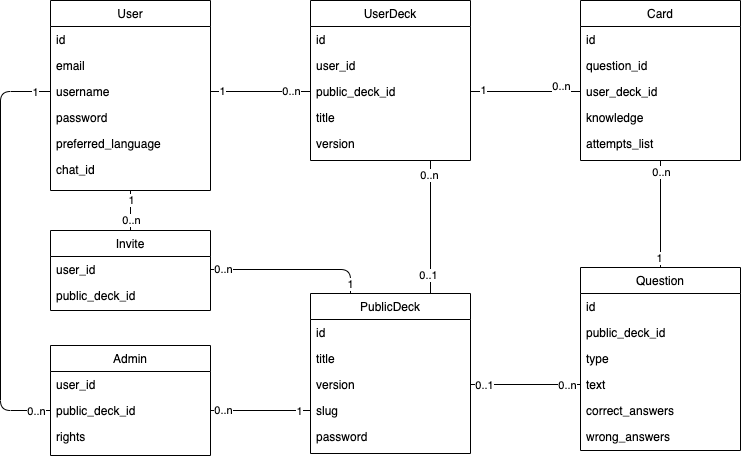

The diagram above was exported from draw.io. Its source (the exported page's mxGraphModel, read from the mxfile embedded in the PNG):
<mxGraphModel dx="1186" dy="591" grid="1" gridSize="10" guides="1" tooltips="1" connect="1" arrows="1" fold="1" page="1" pageScale="1" pageWidth="827" pageHeight="1169" math="0" shadow="0">
  <root>
    <mxCell id="WIyWlLk6GJQsqaUBKTNV-0" />
    <mxCell id="WIyWlLk6GJQsqaUBKTNV-1" parent="WIyWlLk6GJQsqaUBKTNV-0" />
    <mxCell id="YKo34cHVQy4XFPZPwaI8-10" value="User" style="swimlane;fontStyle=0;align=center;verticalAlign=top;childLayout=stackLayout;horizontal=1;startSize=26;horizontalStack=0;resizeParent=1;resizeLast=0;collapsible=1;marginBottom=0;rounded=0;shadow=0;strokeWidth=1;" parent="WIyWlLk6GJQsqaUBKTNV-1" vertex="1">
      <mxGeometry x="70" y="275" width="160" height="190" as="geometry">
        <mxRectangle x="550" y="140" width="160" height="26" as="alternateBounds" />
      </mxGeometry>
    </mxCell>
    <mxCell id="YKo34cHVQy4XFPZPwaI8-11" value="id" style="text;align=left;verticalAlign=top;spacingLeft=4;spacingRight=4;overflow=hidden;rotatable=0;points=[[0,0.5],[1,0.5]];portConstraint=eastwest;" parent="YKo34cHVQy4XFPZPwaI8-10" vertex="1">
      <mxGeometry y="26" width="160" height="26" as="geometry" />
    </mxCell>
    <mxCell id="YKo34cHVQy4XFPZPwaI8-12" value="email" style="text;align=left;verticalAlign=top;spacingLeft=4;spacingRight=4;overflow=hidden;rotatable=0;points=[[0,0.5],[1,0.5]];portConstraint=eastwest;rounded=0;shadow=0;html=0;" parent="YKo34cHVQy4XFPZPwaI8-10" vertex="1">
      <mxGeometry y="52" width="160" height="26" as="geometry" />
    </mxCell>
    <mxCell id="YKo34cHVQy4XFPZPwaI8-13" value="username" style="text;align=left;verticalAlign=top;spacingLeft=4;spacingRight=4;overflow=hidden;rotatable=0;points=[[0,0.5],[1,0.5]];portConstraint=eastwest;rounded=0;shadow=0;html=0;" parent="YKo34cHVQy4XFPZPwaI8-10" vertex="1">
      <mxGeometry y="78" width="160" height="26" as="geometry" />
    </mxCell>
    <mxCell id="YKo34cHVQy4XFPZPwaI8-14" value="password" style="text;align=left;verticalAlign=top;spacingLeft=4;spacingRight=4;overflow=hidden;rotatable=0;points=[[0,0.5],[1,0.5]];portConstraint=eastwest;rounded=0;shadow=0;html=0;" parent="YKo34cHVQy4XFPZPwaI8-10" vertex="1">
      <mxGeometry y="104" width="160" height="26" as="geometry" />
    </mxCell>
    <mxCell id="YKo34cHVQy4XFPZPwaI8-58" value="preferred_language" style="text;align=left;verticalAlign=top;spacingLeft=4;spacingRight=4;overflow=hidden;rotatable=0;points=[[0,0.5],[1,0.5]];portConstraint=eastwest;rounded=0;shadow=0;html=0;" parent="YKo34cHVQy4XFPZPwaI8-10" vertex="1">
      <mxGeometry y="130" width="160" height="26" as="geometry" />
    </mxCell>
    <mxCell id="YKo34cHVQy4XFPZPwaI8-15" value="chat_id" style="text;align=left;verticalAlign=top;spacingLeft=4;spacingRight=4;overflow=hidden;rotatable=0;points=[[0,0.5],[1,0.5]];portConstraint=eastwest;rounded=0;shadow=0;html=0;" parent="YKo34cHVQy4XFPZPwaI8-10" vertex="1">
      <mxGeometry y="156" width="160" height="26" as="geometry" />
    </mxCell>
    <mxCell id="YKo34cHVQy4XFPZPwaI8-64" value="Invite" style="swimlane;fontStyle=0;align=center;verticalAlign=top;childLayout=stackLayout;horizontal=1;startSize=26;horizontalStack=0;resizeParent=1;resizeLast=0;collapsible=1;marginBottom=0;rounded=0;shadow=0;strokeWidth=1;" parent="WIyWlLk6GJQsqaUBKTNV-1" vertex="1">
      <mxGeometry x="70" y="505" width="160" height="80" as="geometry">
        <mxRectangle x="110" y="640" width="160" height="26" as="alternateBounds" />
      </mxGeometry>
    </mxCell>
    <mxCell id="YKo34cHVQy4XFPZPwaI8-65" value="user_id" style="text;align=left;verticalAlign=top;spacingLeft=4;spacingRight=4;overflow=hidden;rotatable=0;points=[[0,0.5],[1,0.5]];portConstraint=eastwest;" parent="YKo34cHVQy4XFPZPwaI8-64" vertex="1">
      <mxGeometry y="26" width="160" height="26" as="geometry" />
    </mxCell>
    <mxCell id="YKo34cHVQy4XFPZPwaI8-66" value="public_deck_id" style="text;align=left;verticalAlign=top;spacingLeft=4;spacingRight=4;overflow=hidden;rotatable=0;points=[[0,0.5],[1,0.5]];portConstraint=eastwest;rounded=0;shadow=0;html=0;" parent="YKo34cHVQy4XFPZPwaI8-64" vertex="1">
      <mxGeometry y="52" width="160" height="26" as="geometry" />
    </mxCell>
    <mxCell id="YKo34cHVQy4XFPZPwaI8-70" value="Admin" style="swimlane;fontStyle=0;align=center;verticalAlign=top;childLayout=stackLayout;horizontal=1;startSize=26;horizontalStack=0;resizeParent=1;resizeLast=0;collapsible=1;marginBottom=0;rounded=0;shadow=0;strokeWidth=1;" parent="WIyWlLk6GJQsqaUBKTNV-1" vertex="1">
      <mxGeometry x="70" y="620" width="160" height="110" as="geometry">
        <mxRectangle x="550" y="140" width="160" height="26" as="alternateBounds" />
      </mxGeometry>
    </mxCell>
    <mxCell id="YKo34cHVQy4XFPZPwaI8-71" value="user_id" style="text;align=left;verticalAlign=top;spacingLeft=4;spacingRight=4;overflow=hidden;rotatable=0;points=[[0,0.5],[1,0.5]];portConstraint=eastwest;" parent="YKo34cHVQy4XFPZPwaI8-70" vertex="1">
      <mxGeometry y="26" width="160" height="26" as="geometry" />
    </mxCell>
    <mxCell id="YKo34cHVQy4XFPZPwaI8-73" value="public_deck_id" style="text;align=left;verticalAlign=top;spacingLeft=4;spacingRight=4;overflow=hidden;rotatable=0;points=[[0,0.5],[1,0.5]];portConstraint=eastwest;rounded=0;shadow=0;html=0;" parent="YKo34cHVQy4XFPZPwaI8-70" vertex="1">
      <mxGeometry y="52" width="160" height="26" as="geometry" />
    </mxCell>
    <mxCell id="YKo34cHVQy4XFPZPwaI8-72" value="rights" style="text;align=left;verticalAlign=top;spacingLeft=4;spacingRight=4;overflow=hidden;rotatable=0;points=[[0,0.5],[1,0.5]];portConstraint=eastwest;rounded=0;shadow=0;html=0;" parent="YKo34cHVQy4XFPZPwaI8-70" vertex="1">
      <mxGeometry y="78" width="160" height="26" as="geometry" />
    </mxCell>
    <mxCell id="YKo34cHVQy4XFPZPwaI8-75" value="" style="endArrow=none;html=1;exitX=1;exitY=0.5;exitDx=0;exitDy=0;entryX=0;entryY=0.5;entryDx=0;entryDy=0;" parent="WIyWlLk6GJQsqaUBKTNV-1" source="YKo34cHVQy4XFPZPwaI8-13" target="YKo34cHVQy4XFPZPwaI8-25" edge="1">
      <mxGeometry width="50" height="50" relative="1" as="geometry">
        <mxPoint x="380" y="540" as="sourcePoint" />
        <mxPoint x="430" y="490" as="targetPoint" />
      </mxGeometry>
    </mxCell>
    <mxCell id="YKo34cHVQy4XFPZPwaI8-99" value="1" style="edgeLabel;html=1;align=center;verticalAlign=middle;resizable=0;points=[];" parent="YKo34cHVQy4XFPZPwaI8-75" vertex="1" connectable="0">
      <mxGeometry x="-0.78" y="1" relative="1" as="geometry">
        <mxPoint as="offset" />
      </mxGeometry>
    </mxCell>
    <mxCell id="YKo34cHVQy4XFPZPwaI8-100" value="0..n" style="edgeLabel;html=1;align=center;verticalAlign=middle;resizable=0;points=[];" parent="YKo34cHVQy4XFPZPwaI8-75" vertex="1" connectable="0">
      <mxGeometry x="0.8" y="1" relative="1" as="geometry">
        <mxPoint x="-10" as="offset" />
      </mxGeometry>
    </mxCell>
    <mxCell id="YKo34cHVQy4XFPZPwaI8-76" value="" style="endArrow=none;html=1;exitX=0;exitY=0.5;exitDx=0;exitDy=0;entryX=1;entryY=0.5;entryDx=0;entryDy=0;" parent="WIyWlLk6GJQsqaUBKTNV-1" source="YKo34cHVQy4XFPZPwaI8-44" target="YKo34cHVQy4XFPZPwaI8-25" edge="1">
      <mxGeometry width="50" height="50" relative="1" as="geometry">
        <mxPoint x="240" y="376" as="sourcePoint" />
        <mxPoint x="300" y="376" as="targetPoint" />
      </mxGeometry>
    </mxCell>
    <mxCell id="YKo34cHVQy4XFPZPwaI8-89" value="1" style="edgeLabel;html=1;align=center;verticalAlign=middle;resizable=0;points=[];" parent="YKo34cHVQy4XFPZPwaI8-76" vertex="1" connectable="0">
      <mxGeometry x="0.7818" y="-2" relative="1" as="geometry">
        <mxPoint as="offset" />
      </mxGeometry>
    </mxCell>
    <mxCell id="YKo34cHVQy4XFPZPwaI8-90" value="0..n" style="edgeLabel;html=1;align=center;verticalAlign=middle;resizable=0;points=[];" parent="YKo34cHVQy4XFPZPwaI8-76" vertex="1" connectable="0">
      <mxGeometry x="-0.8182" y="1" relative="1" as="geometry">
        <mxPoint x="-10" y="-7" as="offset" />
      </mxGeometry>
    </mxCell>
    <mxCell id="YKo34cHVQy4XFPZPwaI8-77" value="" style="endArrow=none;html=1;exitX=0.5;exitY=1;exitDx=0;exitDy=0;entryX=0.5;entryY=0;entryDx=0;entryDy=0;" parent="WIyWlLk6GJQsqaUBKTNV-1" source="YKo34cHVQy4XFPZPwaI8-40" target="YKo34cHVQy4XFPZPwaI8-0" edge="1">
      <mxGeometry width="50" height="50" relative="1" as="geometry">
        <mxPoint x="610" y="376" as="sourcePoint" />
        <mxPoint x="510" y="376" as="targetPoint" />
      </mxGeometry>
    </mxCell>
    <mxCell id="YKo34cHVQy4XFPZPwaI8-91" value="1" style="edgeLabel;html=1;align=center;verticalAlign=middle;resizable=0;points=[];" parent="YKo34cHVQy4XFPZPwaI8-77" vertex="1" connectable="0">
      <mxGeometry x="0.8165" y="-2" relative="1" as="geometry">
        <mxPoint as="offset" />
      </mxGeometry>
    </mxCell>
    <mxCell id="YKo34cHVQy4XFPZPwaI8-92" value="0..n" style="edgeLabel;html=1;align=center;verticalAlign=middle;resizable=0;points=[];" parent="YKo34cHVQy4XFPZPwaI8-77" vertex="1" connectable="0">
      <mxGeometry x="-0.7982" relative="1" as="geometry">
        <mxPoint as="offset" />
      </mxGeometry>
    </mxCell>
    <mxCell id="YKo34cHVQy4XFPZPwaI8-78" value="" style="endArrow=none;html=1;exitX=1;exitY=0.5;exitDx=0;exitDy=0;entryX=0;entryY=0.5;entryDx=0;entryDy=0;" parent="WIyWlLk6GJQsqaUBKTNV-1" source="YKo34cHVQy4XFPZPwaI8-34" target="YKo34cHVQy4XFPZPwaI8-4" edge="1">
      <mxGeometry width="50" height="50" relative="1" as="geometry">
        <mxPoint x="640" y="445" as="sourcePoint" />
        <mxPoint x="640" y="515" as="targetPoint" />
      </mxGeometry>
    </mxCell>
    <mxCell id="YKo34cHVQy4XFPZPwaI8-93" value="0..n" style="edgeLabel;html=1;align=center;verticalAlign=middle;resizable=0;points=[];" parent="YKo34cHVQy4XFPZPwaI8-78" vertex="1" connectable="0">
      <mxGeometry x="0.3273" relative="1" as="geometry">
        <mxPoint x="23" as="offset" />
      </mxGeometry>
    </mxCell>
    <mxCell id="YKo34cHVQy4XFPZPwaI8-94" value="0..1" style="edgeLabel;html=1;align=center;verticalAlign=middle;resizable=0;points=[];" parent="YKo34cHVQy4XFPZPwaI8-78" vertex="1" connectable="0">
      <mxGeometry x="-0.3636" relative="1" as="geometry">
        <mxPoint x="-22" as="offset" />
      </mxGeometry>
    </mxCell>
    <mxCell id="YKo34cHVQy4XFPZPwaI8-80" value="" style="endArrow=none;html=1;exitX=0.75;exitY=1;exitDx=0;exitDy=0;entryX=0.75;entryY=0;entryDx=0;entryDy=0;" parent="WIyWlLk6GJQsqaUBKTNV-1" source="YKo34cHVQy4XFPZPwaI8-20" target="YKo34cHVQy4XFPZPwaI8-31" edge="1">
      <mxGeometry width="50" height="50" relative="1" as="geometry">
        <mxPoint x="500" y="606" as="sourcePoint" />
        <mxPoint x="600" y="606" as="targetPoint" />
      </mxGeometry>
    </mxCell>
    <mxCell id="YKo34cHVQy4XFPZPwaI8-87" value="0..1" style="edgeLabel;html=1;align=center;verticalAlign=middle;resizable=0;points=[];" parent="YKo34cHVQy4XFPZPwaI8-80" vertex="1" connectable="0">
      <mxGeometry x="0.2889" y="-3" relative="1" as="geometry">
        <mxPoint y="28" as="offset" />
      </mxGeometry>
    </mxCell>
    <mxCell id="YKo34cHVQy4XFPZPwaI8-88" value="0..n" style="edgeLabel;html=1;align=center;verticalAlign=middle;resizable=0;points=[];" parent="YKo34cHVQy4XFPZPwaI8-80" vertex="1" connectable="0">
      <mxGeometry x="-0.2148" y="-2" relative="1" as="geometry">
        <mxPoint y="-38" as="offset" />
      </mxGeometry>
    </mxCell>
    <mxCell id="YKo34cHVQy4XFPZPwaI8-82" value="" style="endArrow=none;html=1;exitX=1;exitY=0.5;exitDx=0;exitDy=0;entryX=0;entryY=0.5;entryDx=0;entryDy=0;" parent="WIyWlLk6GJQsqaUBKTNV-1" source="YKo34cHVQy4XFPZPwaI8-73" target="YKo34cHVQy4XFPZPwaI8-35" edge="1">
      <mxGeometry width="50" height="50" relative="1" as="geometry">
        <mxPoint x="240" y="554" as="sourcePoint" />
        <mxPoint x="330" y="750" as="targetPoint" />
        <Array as="points" />
      </mxGeometry>
    </mxCell>
    <mxCell id="YKo34cHVQy4XFPZPwaI8-103" value="0..n" style="edgeLabel;html=1;align=center;verticalAlign=middle;resizable=0;points=[];" parent="YKo34cHVQy4XFPZPwaI8-82" vertex="1" connectable="0">
      <mxGeometry x="-0.76" y="1" relative="1" as="geometry">
        <mxPoint as="offset" />
      </mxGeometry>
    </mxCell>
    <mxCell id="YKo34cHVQy4XFPZPwaI8-104" value="1" style="edgeLabel;html=1;align=center;verticalAlign=middle;resizable=0;points=[];" parent="YKo34cHVQy4XFPZPwaI8-82" vertex="1" connectable="0">
      <mxGeometry x="0.76" relative="1" as="geometry">
        <mxPoint as="offset" />
      </mxGeometry>
    </mxCell>
    <mxCell id="YKo34cHVQy4XFPZPwaI8-84" value="" style="endArrow=none;html=1;exitX=1;exitY=0.5;exitDx=0;exitDy=0;entryX=0.25;entryY=0;entryDx=0;entryDy=0;" parent="WIyWlLk6GJQsqaUBKTNV-1" source="YKo34cHVQy4XFPZPwaI8-65" target="YKo34cHVQy4XFPZPwaI8-31" edge="1">
      <mxGeometry width="50" height="50" relative="1" as="geometry">
        <mxPoint x="380" y="540" as="sourcePoint" />
        <mxPoint x="430" y="490" as="targetPoint" />
        <Array as="points">
          <mxPoint x="370" y="544" />
        </Array>
      </mxGeometry>
    </mxCell>
    <mxCell id="YKo34cHVQy4XFPZPwaI8-95" value="1" style="edgeLabel;html=1;align=center;verticalAlign=middle;resizable=0;points=[];" parent="YKo34cHVQy4XFPZPwaI8-84" vertex="1" connectable="0">
      <mxGeometry x="0.8795" y="2" relative="1" as="geometry">
        <mxPoint x="-3" as="offset" />
      </mxGeometry>
    </mxCell>
    <mxCell id="YKo34cHVQy4XFPZPwaI8-98" value="0..n" style="edgeLabel;html=1;align=center;verticalAlign=middle;resizable=0;points=[];" parent="YKo34cHVQy4XFPZPwaI8-84" vertex="1" connectable="0">
      <mxGeometry x="-0.8554" y="1" relative="1" as="geometry">
        <mxPoint as="offset" />
      </mxGeometry>
    </mxCell>
    <mxCell id="YKo34cHVQy4XFPZPwaI8-85" value="" style="endArrow=none;html=1;exitX=0.5;exitY=1;exitDx=0;exitDy=0;entryX=0.5;entryY=0;entryDx=0;entryDy=0;" parent="WIyWlLk6GJQsqaUBKTNV-1" source="YKo34cHVQy4XFPZPwaI8-10" target="YKo34cHVQy4XFPZPwaI8-64" edge="1">
      <mxGeometry width="50" height="50" relative="1" as="geometry">
        <mxPoint x="380" y="540" as="sourcePoint" />
        <mxPoint x="430" y="490" as="targetPoint" />
      </mxGeometry>
    </mxCell>
    <mxCell id="YKo34cHVQy4XFPZPwaI8-96" value="1" style="edgeLabel;html=1;align=center;verticalAlign=middle;resizable=0;points=[];" parent="YKo34cHVQy4XFPZPwaI8-85" vertex="1" connectable="0">
      <mxGeometry x="-0.25" y="2" relative="1" as="geometry">
        <mxPoint x="-2" y="-6" as="offset" />
      </mxGeometry>
    </mxCell>
    <mxCell id="YKo34cHVQy4XFPZPwaI8-97" value="0..n" style="edgeLabel;html=1;align=center;verticalAlign=middle;resizable=0;points=[];" parent="YKo34cHVQy4XFPZPwaI8-85" vertex="1" connectable="0">
      <mxGeometry x="0.45" relative="1" as="geometry">
        <mxPoint as="offset" />
      </mxGeometry>
    </mxCell>
    <mxCell id="YKo34cHVQy4XFPZPwaI8-86" value="" style="endArrow=none;html=1;exitX=0;exitY=0.5;exitDx=0;exitDy=0;entryX=0;entryY=0.5;entryDx=0;entryDy=0;" parent="WIyWlLk6GJQsqaUBKTNV-1" source="YKo34cHVQy4XFPZPwaI8-13" target="YKo34cHVQy4XFPZPwaI8-73" edge="1">
      <mxGeometry width="50" height="50" relative="1" as="geometry">
        <mxPoint x="380" y="540" as="sourcePoint" />
        <mxPoint x="430" y="490" as="targetPoint" />
        <Array as="points">
          <mxPoint x="20" y="366" />
          <mxPoint x="20" y="685" />
        </Array>
      </mxGeometry>
    </mxCell>
    <mxCell id="YKo34cHVQy4XFPZPwaI8-101" value="1" style="edgeLabel;html=1;align=center;verticalAlign=middle;resizable=0;points=[];" parent="YKo34cHVQy4XFPZPwaI8-86" vertex="1" connectable="0">
      <mxGeometry x="-0.9236" relative="1" as="geometry">
        <mxPoint as="offset" />
      </mxGeometry>
    </mxCell>
    <mxCell id="YKo34cHVQy4XFPZPwaI8-102" value="0..n" style="edgeLabel;html=1;align=center;verticalAlign=middle;resizable=0;points=[];" parent="YKo34cHVQy4XFPZPwaI8-86" vertex="1" connectable="0">
      <mxGeometry x="0.9284" relative="1" as="geometry">
        <mxPoint as="offset" />
      </mxGeometry>
    </mxCell>
    <mxCell id="YKo34cHVQy4XFPZPwaI8-40" value="Card" style="swimlane;fontStyle=0;align=center;verticalAlign=top;childLayout=stackLayout;horizontal=1;startSize=26;horizontalStack=0;resizeParent=1;resizeLast=0;collapsible=1;marginBottom=0;rounded=0;shadow=0;strokeWidth=1;" parent="WIyWlLk6GJQsqaUBKTNV-1" vertex="1">
      <mxGeometry x="600" y="275" width="160" height="160" as="geometry">
        <mxRectangle x="550" y="140" width="160" height="26" as="alternateBounds" />
      </mxGeometry>
    </mxCell>
    <mxCell id="YKo34cHVQy4XFPZPwaI8-41" value="id" style="text;align=left;verticalAlign=top;spacingLeft=4;spacingRight=4;overflow=hidden;rotatable=0;points=[[0,0.5],[1,0.5]];portConstraint=eastwest;" parent="YKo34cHVQy4XFPZPwaI8-40" vertex="1">
      <mxGeometry y="26" width="160" height="26" as="geometry" />
    </mxCell>
    <mxCell id="YKo34cHVQy4XFPZPwaI8-43" value="question_id" style="text;align=left;verticalAlign=top;spacingLeft=4;spacingRight=4;overflow=hidden;rotatable=0;points=[[0,0.5],[1,0.5]];portConstraint=eastwest;rounded=0;shadow=0;html=0;" parent="YKo34cHVQy4XFPZPwaI8-40" vertex="1">
      <mxGeometry y="52" width="160" height="26" as="geometry" />
    </mxCell>
    <mxCell id="YKo34cHVQy4XFPZPwaI8-44" value="user_deck_id" style="text;align=left;verticalAlign=top;spacingLeft=4;spacingRight=4;overflow=hidden;rotatable=0;points=[[0,0.5],[1,0.5]];portConstraint=eastwest;rounded=0;shadow=0;html=0;" parent="YKo34cHVQy4XFPZPwaI8-40" vertex="1">
      <mxGeometry y="78" width="160" height="26" as="geometry" />
    </mxCell>
    <mxCell id="YKo34cHVQy4XFPZPwaI8-42" value="knowledge" style="text;align=left;verticalAlign=top;spacingLeft=4;spacingRight=4;overflow=hidden;rotatable=0;points=[[0,0.5],[1,0.5]];portConstraint=eastwest;rounded=0;shadow=0;html=0;" parent="YKo34cHVQy4XFPZPwaI8-40" vertex="1">
      <mxGeometry y="104" width="160" height="26" as="geometry" />
    </mxCell>
    <mxCell id="YKo34cHVQy4XFPZPwaI8-60" value="attempts_list" style="text;align=left;verticalAlign=top;spacingLeft=4;spacingRight=4;overflow=hidden;rotatable=0;points=[[0,0.5],[1,0.5]];portConstraint=eastwest;rounded=0;shadow=0;html=0;" parent="YKo34cHVQy4XFPZPwaI8-40" vertex="1">
      <mxGeometry y="130" width="160" height="26" as="geometry" />
    </mxCell>
    <mxCell id="YKo34cHVQy4XFPZPwaI8-20" value="UserDeck" style="swimlane;fontStyle=0;align=center;verticalAlign=top;childLayout=stackLayout;horizontal=1;startSize=26;horizontalStack=0;resizeParent=1;resizeLast=0;collapsible=1;marginBottom=0;rounded=0;shadow=0;strokeWidth=1;" parent="WIyWlLk6GJQsqaUBKTNV-1" vertex="1">
      <mxGeometry x="330" y="275" width="160" height="160" as="geometry">
        <mxRectangle x="550" y="140" width="160" height="26" as="alternateBounds" />
      </mxGeometry>
    </mxCell>
    <mxCell id="YKo34cHVQy4XFPZPwaI8-21" value="id" style="text;align=left;verticalAlign=top;spacingLeft=4;spacingRight=4;overflow=hidden;rotatable=0;points=[[0,0.5],[1,0.5]];portConstraint=eastwest;" parent="YKo34cHVQy4XFPZPwaI8-20" vertex="1">
      <mxGeometry y="26" width="160" height="26" as="geometry" />
    </mxCell>
    <mxCell id="YKo34cHVQy4XFPZPwaI8-22" value="user_id" style="text;align=left;verticalAlign=top;spacingLeft=4;spacingRight=4;overflow=hidden;rotatable=0;points=[[0,0.5],[1,0.5]];portConstraint=eastwest;rounded=0;shadow=0;html=0;" parent="YKo34cHVQy4XFPZPwaI8-20" vertex="1">
      <mxGeometry y="52" width="160" height="26" as="geometry" />
    </mxCell>
    <mxCell id="YKo34cHVQy4XFPZPwaI8-25" value="public_deck_id" style="text;align=left;verticalAlign=top;spacingLeft=4;spacingRight=4;overflow=hidden;rotatable=0;points=[[0,0.5],[1,0.5]];portConstraint=eastwest;rounded=0;shadow=0;html=0;" parent="YKo34cHVQy4XFPZPwaI8-20" vertex="1">
      <mxGeometry y="78" width="160" height="26" as="geometry" />
    </mxCell>
    <mxCell id="YKo34cHVQy4XFPZPwaI8-23" value="title" style="text;align=left;verticalAlign=top;spacingLeft=4;spacingRight=4;overflow=hidden;rotatable=0;points=[[0,0.5],[1,0.5]];portConstraint=eastwest;rounded=0;shadow=0;html=0;" parent="YKo34cHVQy4XFPZPwaI8-20" vertex="1">
      <mxGeometry y="104" width="160" height="26" as="geometry" />
    </mxCell>
    <mxCell id="YKo34cHVQy4XFPZPwaI8-24" value="version" style="text;align=left;verticalAlign=top;spacingLeft=4;spacingRight=4;overflow=hidden;rotatable=0;points=[[0,0.5],[1,0.5]];portConstraint=eastwest;rounded=0;shadow=0;html=0;" parent="YKo34cHVQy4XFPZPwaI8-20" vertex="1">
      <mxGeometry y="130" width="160" height="26" as="geometry" />
    </mxCell>
    <mxCell id="YKo34cHVQy4XFPZPwaI8-31" value="PublicDeck" style="swimlane;fontStyle=0;align=center;verticalAlign=top;childLayout=stackLayout;horizontal=1;startSize=26;horizontalStack=0;resizeParent=1;resizeLast=0;collapsible=1;marginBottom=0;rounded=0;shadow=0;strokeWidth=1;" parent="WIyWlLk6GJQsqaUBKTNV-1" vertex="1">
      <mxGeometry x="330" y="568" width="160" height="160" as="geometry">
        <mxRectangle x="550" y="140" width="160" height="26" as="alternateBounds" />
      </mxGeometry>
    </mxCell>
    <mxCell id="YKo34cHVQy4XFPZPwaI8-32" value="id" style="text;align=left;verticalAlign=top;spacingLeft=4;spacingRight=4;overflow=hidden;rotatable=0;points=[[0,0.5],[1,0.5]];portConstraint=eastwest;" parent="YKo34cHVQy4XFPZPwaI8-31" vertex="1">
      <mxGeometry y="26" width="160" height="26" as="geometry" />
    </mxCell>
    <mxCell id="YKo34cHVQy4XFPZPwaI8-33" value="title" style="text;align=left;verticalAlign=top;spacingLeft=4;spacingRight=4;overflow=hidden;rotatable=0;points=[[0,0.5],[1,0.5]];portConstraint=eastwest;rounded=0;shadow=0;html=0;" parent="YKo34cHVQy4XFPZPwaI8-31" vertex="1">
      <mxGeometry y="52" width="160" height="26" as="geometry" />
    </mxCell>
    <mxCell id="YKo34cHVQy4XFPZPwaI8-34" value="version" style="text;align=left;verticalAlign=top;spacingLeft=4;spacingRight=4;overflow=hidden;rotatable=0;points=[[0,0.5],[1,0.5]];portConstraint=eastwest;rounded=0;shadow=0;html=0;" parent="YKo34cHVQy4XFPZPwaI8-31" vertex="1">
      <mxGeometry y="78" width="160" height="26" as="geometry" />
    </mxCell>
    <mxCell id="YKo34cHVQy4XFPZPwaI8-35" value="slug" style="text;align=left;verticalAlign=top;spacingLeft=4;spacingRight=4;overflow=hidden;rotatable=0;points=[[0,0.5],[1,0.5]];portConstraint=eastwest;rounded=0;shadow=0;html=0;" parent="YKo34cHVQy4XFPZPwaI8-31" vertex="1">
      <mxGeometry y="104" width="160" height="26" as="geometry" />
    </mxCell>
    <mxCell id="YKo34cHVQy4XFPZPwaI8-36" value="password" style="text;align=left;verticalAlign=top;spacingLeft=4;spacingRight=4;overflow=hidden;rotatable=0;points=[[0,0.5],[1,0.5]];portConstraint=eastwest;rounded=0;shadow=0;html=0;" parent="YKo34cHVQy4XFPZPwaI8-31" vertex="1">
      <mxGeometry y="130" width="160" height="26" as="geometry" />
    </mxCell>
    <mxCell id="YKo34cHVQy4XFPZPwaI8-0" value="Question" style="swimlane;fontStyle=0;align=center;verticalAlign=top;childLayout=stackLayout;horizontal=1;startSize=26;horizontalStack=0;resizeParent=1;resizeLast=0;collapsible=1;marginBottom=0;rounded=0;shadow=0;strokeWidth=1;" parent="WIyWlLk6GJQsqaUBKTNV-1" vertex="1">
      <mxGeometry x="600" y="542" width="160" height="183" as="geometry">
        <mxRectangle x="550" y="140" width="160" height="26" as="alternateBounds" />
      </mxGeometry>
    </mxCell>
    <mxCell id="YKo34cHVQy4XFPZPwaI8-1" value="id" style="text;align=left;verticalAlign=top;spacingLeft=4;spacingRight=4;overflow=hidden;rotatable=0;points=[[0,0.5],[1,0.5]];portConstraint=eastwest;" parent="YKo34cHVQy4XFPZPwaI8-0" vertex="1">
      <mxGeometry y="26" width="160" height="26" as="geometry" />
    </mxCell>
    <mxCell id="YKo34cHVQy4XFPZPwaI8-2" value="public_deck_id" style="text;align=left;verticalAlign=top;spacingLeft=4;spacingRight=4;overflow=hidden;rotatable=0;points=[[0,0.5],[1,0.5]];portConstraint=eastwest;rounded=0;shadow=0;html=0;" parent="YKo34cHVQy4XFPZPwaI8-0" vertex="1">
      <mxGeometry y="52" width="160" height="26" as="geometry" />
    </mxCell>
    <mxCell id="YKo34cHVQy4XFPZPwaI8-3" value="type" style="text;align=left;verticalAlign=top;spacingLeft=4;spacingRight=4;overflow=hidden;rotatable=0;points=[[0,0.5],[1,0.5]];portConstraint=eastwest;rounded=0;shadow=0;html=0;" parent="YKo34cHVQy4XFPZPwaI8-0" vertex="1">
      <mxGeometry y="78" width="160" height="26" as="geometry" />
    </mxCell>
    <mxCell id="YKo34cHVQy4XFPZPwaI8-4" value="text" style="text;align=left;verticalAlign=top;spacingLeft=4;spacingRight=4;overflow=hidden;rotatable=0;points=[[0,0.5],[1,0.5]];portConstraint=eastwest;rounded=0;shadow=0;html=0;" parent="YKo34cHVQy4XFPZPwaI8-0" vertex="1">
      <mxGeometry y="104" width="160" height="26" as="geometry" />
    </mxCell>
    <mxCell id="YKo34cHVQy4XFPZPwaI8-5" value="correct_answers" style="text;align=left;verticalAlign=top;spacingLeft=4;spacingRight=4;overflow=hidden;rotatable=0;points=[[0,0.5],[1,0.5]];portConstraint=eastwest;rounded=0;shadow=0;html=0;" parent="YKo34cHVQy4XFPZPwaI8-0" vertex="1">
      <mxGeometry y="130" width="160" height="26" as="geometry" />
    </mxCell>
    <mxCell id="YKo34cHVQy4XFPZPwaI8-61" value="wrong_answers" style="text;align=left;verticalAlign=top;spacingLeft=4;spacingRight=4;overflow=hidden;rotatable=0;points=[[0,0.5],[1,0.5]];portConstraint=eastwest;rounded=0;shadow=0;html=0;" parent="YKo34cHVQy4XFPZPwaI8-0" vertex="1">
      <mxGeometry y="156" width="160" height="26" as="geometry" />
    </mxCell>
  </root>
</mxGraphModel>